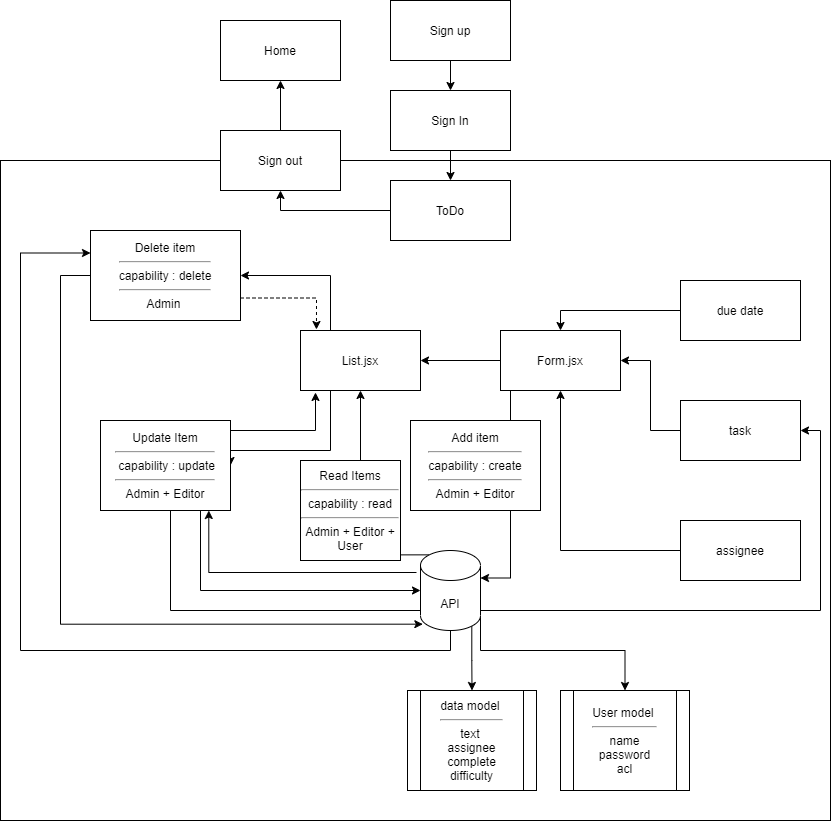

The diagram above was exported from draw.io. Its source (the exported page's mxGraphModel, read from the mxfile embedded in the PNG):
<mxGraphModel dx="1323" dy="1802" grid="1" gridSize="10" guides="1" tooltips="1" connect="1" arrows="1" fold="1" page="1" pageScale="1" pageWidth="850" pageHeight="1100" math="0" shadow="0">
  <root>
    <mxCell id="0" />
    <mxCell id="1" parent="0" />
    <mxCell id="2tvE8TK3j_Mj2sJfabvT-12" style="edgeStyle=orthogonalEdgeStyle;rounded=0;orthogonalLoop=1;jettySize=auto;html=1;exitX=0.25;exitY=0;exitDx=0;exitDy=0;entryX=1;entryY=0.5;entryDx=0;entryDy=0;" parent="1" source="2tvE8TK3j_Mj2sJfabvT-1" target="2tvE8TK3j_Mj2sJfabvT-5" edge="1">
      <mxGeometry relative="1" as="geometry" />
    </mxCell>
    <mxCell id="2tvE8TK3j_Mj2sJfabvT-13" style="edgeStyle=orthogonalEdgeStyle;rounded=0;orthogonalLoop=1;jettySize=auto;html=1;exitX=0.25;exitY=1;exitDx=0;exitDy=0;entryX=1;entryY=0.5;entryDx=0;entryDy=0;" parent="1" source="2tvE8TK3j_Mj2sJfabvT-1" target="2tvE8TK3j_Mj2sJfabvT-6" edge="1">
      <mxGeometry relative="1" as="geometry">
        <Array as="points">
          <mxPoint x="350" y="240" />
          <mxPoint x="250" y="240" />
        </Array>
      </mxGeometry>
    </mxCell>
    <mxCell id="2tvE8TK3j_Mj2sJfabvT-1" value="List.jsx" style="rounded=0;whiteSpace=wrap;html=1;" parent="1" vertex="1">
      <mxGeometry x="320" y="120" width="120" height="60" as="geometry" />
    </mxCell>
    <mxCell id="2tvE8TK3j_Mj2sJfabvT-3" style="edgeStyle=orthogonalEdgeStyle;rounded=0;orthogonalLoop=1;jettySize=auto;html=1;entryX=1;entryY=0.5;entryDx=0;entryDy=0;" parent="1" source="2tvE8TK3j_Mj2sJfabvT-2" target="2tvE8TK3j_Mj2sJfabvT-1" edge="1">
      <mxGeometry relative="1" as="geometry" />
    </mxCell>
    <mxCell id="jWvudsqBFBhH7Jcrv_oS-7" style="edgeStyle=orthogonalEdgeStyle;rounded=0;orthogonalLoop=1;jettySize=auto;html=1;exitX=0.25;exitY=1;exitDx=0;exitDy=0;entryX=1;entryY=0;entryDx=0;entryDy=27.5;entryPerimeter=0;" parent="1" source="2tvE8TK3j_Mj2sJfabvT-2" target="jWvudsqBFBhH7Jcrv_oS-1" edge="1">
      <mxGeometry relative="1" as="geometry">
        <Array as="points">
          <mxPoint x="530" y="180" />
          <mxPoint x="530" y="368" />
        </Array>
      </mxGeometry>
    </mxCell>
    <mxCell id="2tvE8TK3j_Mj2sJfabvT-2" value="Form.jsx" style="rounded=0;whiteSpace=wrap;html=1;" parent="1" vertex="1">
      <mxGeometry x="520" y="120" width="120" height="60" as="geometry" />
    </mxCell>
    <mxCell id="2tvE8TK3j_Mj2sJfabvT-15" style="edgeStyle=orthogonalEdgeStyle;rounded=0;orthogonalLoop=1;jettySize=auto;html=1;exitX=1;exitY=0.75;exitDx=0;exitDy=0;entryX=0.133;entryY=-0.017;entryDx=0;entryDy=0;entryPerimeter=0;dashed=1;" parent="1" source="2tvE8TK3j_Mj2sJfabvT-5" target="2tvE8TK3j_Mj2sJfabvT-1" edge="1">
      <mxGeometry relative="1" as="geometry" />
    </mxCell>
    <mxCell id="eHjAYYoKP8GhLMbMdLcY-6" style="edgeStyle=orthogonalEdgeStyle;rounded=0;orthogonalLoop=1;jettySize=auto;html=1;entryX=0.039;entryY=0.921;entryDx=0;entryDy=0;entryPerimeter=0;" edge="1" parent="1" source="2tvE8TK3j_Mj2sJfabvT-5" target="jWvudsqBFBhH7Jcrv_oS-1">
      <mxGeometry relative="1" as="geometry">
        <Array as="points">
          <mxPoint x="80" y="65" />
          <mxPoint x="80" y="414" />
        </Array>
      </mxGeometry>
    </mxCell>
    <mxCell id="2tvE8TK3j_Mj2sJfabvT-5" value="Delete item&lt;hr&gt;capability : delete&lt;br&gt;&lt;hr&gt;Admin&amp;nbsp;" style="rounded=0;whiteSpace=wrap;html=1;" parent="1" vertex="1">
      <mxGeometry x="110" y="20" width="150" height="90" as="geometry" />
    </mxCell>
    <mxCell id="2tvE8TK3j_Mj2sJfabvT-14" style="edgeStyle=orthogonalEdgeStyle;rounded=0;orthogonalLoop=1;jettySize=auto;html=1;exitX=1;exitY=0.25;exitDx=0;exitDy=0;entryX=0.125;entryY=1.033;entryDx=0;entryDy=0;entryPerimeter=0;" parent="1" source="2tvE8TK3j_Mj2sJfabvT-6" target="2tvE8TK3j_Mj2sJfabvT-1" edge="1">
      <mxGeometry relative="1" as="geometry">
        <Array as="points">
          <mxPoint x="250" y="220" />
          <mxPoint x="335" y="220" />
        </Array>
      </mxGeometry>
    </mxCell>
    <mxCell id="2tvE8TK3j_Mj2sJfabvT-23" style="edgeStyle=orthogonalEdgeStyle;rounded=0;orthogonalLoop=1;jettySize=auto;html=1;exitX=0.5;exitY=1;exitDx=0;exitDy=0;entryX=1;entryY=0.5;entryDx=0;entryDy=0;" parent="1" source="2tvE8TK3j_Mj2sJfabvT-6" target="2tvE8TK3j_Mj2sJfabvT-17" edge="1">
      <mxGeometry relative="1" as="geometry">
        <Array as="points">
          <mxPoint x="190" y="400" />
          <mxPoint x="840" y="400" />
          <mxPoint x="840" y="220" />
        </Array>
      </mxGeometry>
    </mxCell>
    <mxCell id="jWvudsqBFBhH7Jcrv_oS-2" style="edgeStyle=orthogonalEdgeStyle;rounded=0;orthogonalLoop=1;jettySize=auto;html=1;exitX=0.75;exitY=1;exitDx=0;exitDy=0;entryX=0;entryY=0.5;entryDx=0;entryDy=0;entryPerimeter=0;" parent="1" source="2tvE8TK3j_Mj2sJfabvT-6" target="jWvudsqBFBhH7Jcrv_oS-1" edge="1">
      <mxGeometry relative="1" as="geometry">
        <Array as="points">
          <mxPoint x="220" y="380" />
        </Array>
      </mxGeometry>
    </mxCell>
    <mxCell id="2tvE8TK3j_Mj2sJfabvT-6" value="Update Item&lt;hr&gt;&amp;nbsp;capability : update&lt;br&gt;&lt;hr&gt;Admin + Editor" style="rounded=0;whiteSpace=wrap;html=1;" parent="1" vertex="1">
      <mxGeometry x="120" y="210" width="130" height="90" as="geometry" />
    </mxCell>
    <mxCell id="2tvE8TK3j_Mj2sJfabvT-20" style="edgeStyle=orthogonalEdgeStyle;rounded=0;orthogonalLoop=1;jettySize=auto;html=1;" parent="1" source="2tvE8TK3j_Mj2sJfabvT-16" target="2tvE8TK3j_Mj2sJfabvT-2" edge="1">
      <mxGeometry relative="1" as="geometry" />
    </mxCell>
    <mxCell id="2tvE8TK3j_Mj2sJfabvT-16" value="assignee" style="rounded=0;whiteSpace=wrap;html=1;" parent="1" vertex="1">
      <mxGeometry x="700" y="310" width="120" height="60" as="geometry" />
    </mxCell>
    <mxCell id="2tvE8TK3j_Mj2sJfabvT-19" style="edgeStyle=orthogonalEdgeStyle;rounded=0;orthogonalLoop=1;jettySize=auto;html=1;exitX=0;exitY=0.5;exitDx=0;exitDy=0;entryX=1;entryY=0.5;entryDx=0;entryDy=0;" parent="1" source="2tvE8TK3j_Mj2sJfabvT-17" target="2tvE8TK3j_Mj2sJfabvT-2" edge="1">
      <mxGeometry relative="1" as="geometry" />
    </mxCell>
    <mxCell id="2tvE8TK3j_Mj2sJfabvT-17" value="task" style="rounded=0;whiteSpace=wrap;html=1;" parent="1" vertex="1">
      <mxGeometry x="700" y="190" width="120" height="60" as="geometry" />
    </mxCell>
    <mxCell id="2tvE8TK3j_Mj2sJfabvT-21" style="edgeStyle=orthogonalEdgeStyle;rounded=0;orthogonalLoop=1;jettySize=auto;html=1;entryX=0.5;entryY=0;entryDx=0;entryDy=0;" parent="1" source="2tvE8TK3j_Mj2sJfabvT-18" target="2tvE8TK3j_Mj2sJfabvT-2" edge="1">
      <mxGeometry relative="1" as="geometry" />
    </mxCell>
    <mxCell id="2tvE8TK3j_Mj2sJfabvT-18" value="due date" style="rounded=0;whiteSpace=wrap;html=1;" parent="1" vertex="1">
      <mxGeometry x="700" y="70" width="120" height="60" as="geometry" />
    </mxCell>
    <mxCell id="2tvE8TK3j_Mj2sJfabvT-26" value="" style="rounded=0;whiteSpace=wrap;html=1;fillColor=none;" parent="1" vertex="1">
      <mxGeometry x="20" y="-50" width="830" height="660" as="geometry" />
    </mxCell>
    <mxCell id="eHjAYYoKP8GhLMbMdLcY-15" style="edgeStyle=orthogonalEdgeStyle;rounded=0;orthogonalLoop=1;jettySize=auto;html=1;entryX=0.5;entryY=1;entryDx=0;entryDy=0;" edge="1" parent="1" source="2tvE8TK3j_Mj2sJfabvT-25" target="eHjAYYoKP8GhLMbMdLcY-14">
      <mxGeometry relative="1" as="geometry" />
    </mxCell>
    <mxCell id="2tvE8TK3j_Mj2sJfabvT-25" value="ToDo" style="rounded=0;whiteSpace=wrap;html=1;" parent="1" vertex="1">
      <mxGeometry x="410" y="-30" width="120" height="60" as="geometry" />
    </mxCell>
    <mxCell id="jWvudsqBFBhH7Jcrv_oS-3" style="edgeStyle=orthogonalEdgeStyle;rounded=0;orthogonalLoop=1;jettySize=auto;html=1;exitX=-0.067;exitY=0.275;exitDx=0;exitDy=0;exitPerimeter=0;entryX=0.833;entryY=1;entryDx=0;entryDy=0;entryPerimeter=0;" parent="1" source="jWvudsqBFBhH7Jcrv_oS-1" target="2tvE8TK3j_Mj2sJfabvT-6" edge="1">
      <mxGeometry relative="1" as="geometry" />
    </mxCell>
    <mxCell id="jWvudsqBFBhH7Jcrv_oS-8" style="edgeStyle=orthogonalEdgeStyle;rounded=0;orthogonalLoop=1;jettySize=auto;html=1;exitX=0.145;exitY=0;exitDx=0;exitDy=4.35;exitPerimeter=0;entryX=0.5;entryY=1;entryDx=0;entryDy=0;" parent="1" source="jWvudsqBFBhH7Jcrv_oS-1" target="2tvE8TK3j_Mj2sJfabvT-1" edge="1">
      <mxGeometry relative="1" as="geometry">
        <Array as="points">
          <mxPoint x="380" y="344" />
        </Array>
      </mxGeometry>
    </mxCell>
    <mxCell id="jWvudsqBFBhH7Jcrv_oS-10" style="edgeStyle=orthogonalEdgeStyle;rounded=0;orthogonalLoop=1;jettySize=auto;html=1;exitX=0.855;exitY=1;exitDx=0;exitDy=-4.35;exitPerimeter=0;" parent="1" source="jWvudsqBFBhH7Jcrv_oS-1" target="jWvudsqBFBhH7Jcrv_oS-11" edge="1">
      <mxGeometry relative="1" as="geometry">
        <mxPoint x="491" y="480" as="targetPoint" />
      </mxGeometry>
    </mxCell>
    <mxCell id="eHjAYYoKP8GhLMbMdLcY-2" style="edgeStyle=orthogonalEdgeStyle;rounded=0;orthogonalLoop=1;jettySize=auto;html=1;exitX=1;exitY=1;exitDx=0;exitDy=-15;exitPerimeter=0;entryX=0.5;entryY=0;entryDx=0;entryDy=0;" edge="1" parent="1" source="jWvudsqBFBhH7Jcrv_oS-1" target="eHjAYYoKP8GhLMbMdLcY-1">
      <mxGeometry relative="1" as="geometry">
        <Array as="points">
          <mxPoint x="500" y="440" />
          <mxPoint x="645" y="440" />
        </Array>
      </mxGeometry>
    </mxCell>
    <mxCell id="eHjAYYoKP8GhLMbMdLcY-5" style="edgeStyle=orthogonalEdgeStyle;rounded=0;orthogonalLoop=1;jettySize=auto;html=1;exitX=0.5;exitY=1;exitDx=0;exitDy=0;exitPerimeter=0;entryX=0;entryY=0.25;entryDx=0;entryDy=0;" edge="1" parent="1" source="jWvudsqBFBhH7Jcrv_oS-1" target="2tvE8TK3j_Mj2sJfabvT-5">
      <mxGeometry relative="1" as="geometry">
        <Array as="points">
          <mxPoint x="470" y="440" />
          <mxPoint x="40" y="440" />
          <mxPoint x="40" y="43" />
        </Array>
      </mxGeometry>
    </mxCell>
    <mxCell id="jWvudsqBFBhH7Jcrv_oS-1" value="API" style="shape=cylinder3;whiteSpace=wrap;html=1;boundedLbl=1;backgroundOutline=1;size=15;" parent="1" vertex="1">
      <mxGeometry x="440" y="340" width="60" height="80" as="geometry" />
    </mxCell>
    <mxCell id="jWvudsqBFBhH7Jcrv_oS-9" value="Add item&lt;hr&gt;capability : create&lt;br&gt;&lt;hr&gt;Admin + Editor" style="rounded=0;whiteSpace=wrap;html=1;" parent="1" vertex="1">
      <mxGeometry x="430" y="210" width="130" height="90" as="geometry" />
    </mxCell>
    <mxCell id="jWvudsqBFBhH7Jcrv_oS-11" value="&lt;font style=&quot;font-size: 12px&quot;&gt;data model&amp;nbsp;&lt;hr&gt;text &lt;br&gt;assignee&lt;br&gt;complete&lt;br&gt;difficulty&lt;/font&gt;" style="shape=process;whiteSpace=wrap;html=1;backgroundOutline=1;align=center;" parent="1" vertex="1">
      <mxGeometry x="427" y="480" width="129" height="100" as="geometry" />
    </mxCell>
    <mxCell id="eHjAYYoKP8GhLMbMdLcY-1" value="&lt;font style=&quot;font-size: 12px&quot;&gt;User model&amp;nbsp;&lt;hr&gt;&amp;nbsp;name&amp;nbsp;&lt;br&gt;password&lt;br&gt;acl&lt;br&gt;&lt;/font&gt;" style="shape=process;whiteSpace=wrap;html=1;backgroundOutline=1;align=center;" vertex="1" parent="1">
      <mxGeometry x="580" y="480" width="129" height="100" as="geometry" />
    </mxCell>
    <mxCell id="eHjAYYoKP8GhLMbMdLcY-9" value="Read Items&lt;hr&gt;capability : read&lt;br&gt;&lt;hr&gt;Admin + Editor + User" style="rounded=0;whiteSpace=wrap;html=1;" vertex="1" parent="1">
      <mxGeometry x="320" y="250" width="100" height="100" as="geometry" />
    </mxCell>
    <mxCell id="eHjAYYoKP8GhLMbMdLcY-12" style="edgeStyle=orthogonalEdgeStyle;rounded=0;orthogonalLoop=1;jettySize=auto;html=1;exitX=0.5;exitY=1;exitDx=0;exitDy=0;entryX=0.5;entryY=0;entryDx=0;entryDy=0;" edge="1" parent="1" source="eHjAYYoKP8GhLMbMdLcY-10" target="eHjAYYoKP8GhLMbMdLcY-11">
      <mxGeometry relative="1" as="geometry" />
    </mxCell>
    <mxCell id="eHjAYYoKP8GhLMbMdLcY-10" value="Sign up" style="rounded=0;whiteSpace=wrap;html=1;" vertex="1" parent="1">
      <mxGeometry x="410" y="-210" width="120" height="60" as="geometry" />
    </mxCell>
    <mxCell id="eHjAYYoKP8GhLMbMdLcY-13" style="edgeStyle=orthogonalEdgeStyle;rounded=0;orthogonalLoop=1;jettySize=auto;html=1;exitX=0.5;exitY=1;exitDx=0;exitDy=0;entryX=0.5;entryY=0;entryDx=0;entryDy=0;" edge="1" parent="1" source="eHjAYYoKP8GhLMbMdLcY-11" target="2tvE8TK3j_Mj2sJfabvT-25">
      <mxGeometry relative="1" as="geometry" />
    </mxCell>
    <mxCell id="eHjAYYoKP8GhLMbMdLcY-11" value="Sign In" style="rounded=0;whiteSpace=wrap;html=1;" vertex="1" parent="1">
      <mxGeometry x="410" y="-120" width="120" height="60" as="geometry" />
    </mxCell>
    <mxCell id="eHjAYYoKP8GhLMbMdLcY-16" style="edgeStyle=orthogonalEdgeStyle;rounded=0;orthogonalLoop=1;jettySize=auto;html=1;" edge="1" parent="1" source="eHjAYYoKP8GhLMbMdLcY-14">
      <mxGeometry relative="1" as="geometry">
        <mxPoint x="300" y="-130" as="targetPoint" />
      </mxGeometry>
    </mxCell>
    <mxCell id="eHjAYYoKP8GhLMbMdLcY-14" value="Sign out" style="rounded=0;whiteSpace=wrap;html=1;" vertex="1" parent="1">
      <mxGeometry x="240" y="-80" width="120" height="60" as="geometry" />
    </mxCell>
    <mxCell id="eHjAYYoKP8GhLMbMdLcY-18" value="Home" style="rounded=0;whiteSpace=wrap;html=1;" vertex="1" parent="1">
      <mxGeometry x="240" y="-190" width="120" height="60" as="geometry" />
    </mxCell>
  </root>
</mxGraphModel>